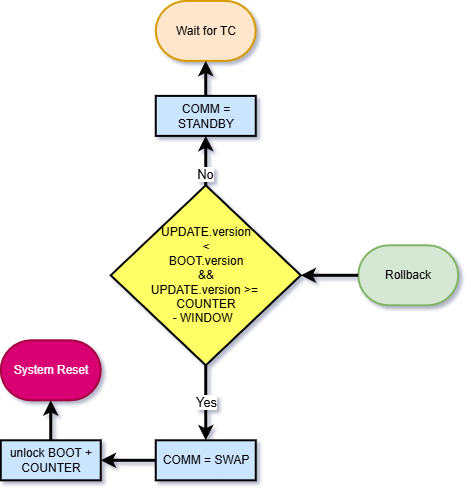

The diagram above was exported from draw.io. Its source (the exported page's mxGraphModel, read from the mxfile embedded in the PNG):
<mxGraphModel dx="3138" dy="1532" grid="1" gridSize="10" guides="1" tooltips="1" connect="1" arrows="1" fold="1" page="1" pageScale="1" pageWidth="850" pageHeight="1100" background="#ffffff" math="0" shadow="0">
  <root>
    <mxCell id="0" />
    <mxCell id="1" parent="0" />
    <mxCell id="2" parent="1" style="strokeWidth=2;html=1;shape=mxgraph.flowchart.terminator;whiteSpace=wrap;rounded=0;fillColor=#d5e8d4;strokeColor=#82b366;" value="Rollback" vertex="1">
      <mxGeometry height="60" width="100" x="-373.75" y="495.3000000000002" as="geometry" />
    </mxCell>
    <mxCell id="3" parent="1" style="strokeWidth=2;html=1;shape=mxgraph.flowchart.terminator;whiteSpace=wrap;rounded=0;fillColor=#d80073;fontColor=#ffffff;strokeColor=#A50040;" value="System Reset" vertex="1">
      <mxGeometry height="60" width="100" x="-731.25" y="590.3000000000002" as="geometry" />
    </mxCell>
    <mxCell id="4" edge="1" parent="1" source="8" style="edgeStyle=orthogonalEdgeStyle;orthogonalLoop=1;jettySize=auto;html=1;exitX=0.5;exitY=1;exitDx=0;exitDy=0;exitPerimeter=0;strokeWidth=3;entryX=0.5;entryY=0;entryDx=0;entryDy=0;" target="9">
      <mxGeometry relative="1" as="geometry">
        <mxPoint x="411.75" y="255.29999999999973" as="targetPoint" />
      </mxGeometry>
    </mxCell>
    <mxCell id="5" connectable="0" parent="4" style="edgeLabel;html=1;align=center;verticalAlign=middle;resizable=0;points=[];fontColor=light-dark(#000000,#66FF66);" value="&lt;font style=&quot;font-size: 13px;&quot;&gt;Yes&lt;/font&gt;" vertex="1">
      <mxGeometry relative="1" x="-0.58" as="geometry">
        <mxPoint y="20" as="offset" />
      </mxGeometry>
    </mxCell>
    <mxCell id="6" edge="1" parent="1" source="8" style="edgeStyle=orthogonalEdgeStyle;rounded=1;orthogonalLoop=1;jettySize=auto;html=1;exitX=0.5;exitY=0;exitDx=0;exitDy=0;exitPerimeter=0;entryX=0.5;entryY=1;entryDx=0;entryDy=0;strokeWidth=3;curved=0;" target="13">
      <mxGeometry relative="1" as="geometry" />
    </mxCell>
    <mxCell id="7" connectable="0" parent="6" style="edgeLabel;html=1;align=center;verticalAlign=middle;resizable=0;points=[];fontSize=13;" value="No" vertex="1">
      <mxGeometry relative="1" x="-0.5005" y="1" as="geometry">
        <mxPoint as="offset" />
      </mxGeometry>
    </mxCell>
    <mxCell id="8" parent="1" style="strokeWidth=2;html=1;shape=mxgraph.flowchart.decision;whiteSpace=wrap;rounded=0;fillColor=#FFFF66;" value="&lt;div&gt;UPDATE.version&lt;/div&gt;&lt;div&gt;&amp;lt;&lt;/div&gt;&lt;div&gt;BOOT.version&lt;br&gt;&amp;amp;&amp;amp;&lt;br&gt;UPDATE.version &amp;gt;=&amp;nbsp;&lt;/div&gt;&lt;div&gt;COUNTER&lt;/div&gt;&lt;div&gt;- WINDOW&amp;nbsp;&amp;nbsp;&lt;/div&gt;" vertex="1">
      <mxGeometry height="180" width="190" x="-621.25" y="435.3000000000002" as="geometry" />
    </mxCell>
    <mxCell id="9" parent="1" style="rounded=0;whiteSpace=wrap;html=1;absoluteArcSize=1;arcSize=14;strokeWidth=2;fillColor=#CCE5FF;" value="COMM = SWAP" vertex="1">
      <mxGeometry height="40" width="100" x="-576.25" y="690.3000000000002" as="geometry" />
    </mxCell>
    <mxCell id="10" edge="1" parent="1" source="9" style="edgeStyle=orthogonalEdgeStyle;rounded=1;orthogonalLoop=1;jettySize=auto;html=1;curved=0;strokeWidth=3;" target="11">
      <mxGeometry relative="1" as="geometry" />
    </mxCell>
    <mxCell id="11" parent="1" style="rounded=0;whiteSpace=wrap;html=1;absoluteArcSize=1;arcSize=14;strokeWidth=2;fillColor=#CCE5FF;" value="unlock BOOT + COUNTER" vertex="1">
      <mxGeometry height="40" width="100" x="-731.25" y="690.3000000000002" as="geometry" />
    </mxCell>
    <mxCell id="12" edge="1" parent="1" source="11" style="edgeStyle=orthogonalEdgeStyle;rounded=1;orthogonalLoop=1;jettySize=auto;html=1;entryX=0.5;entryY=1;entryDx=0;entryDy=0;entryPerimeter=0;curved=0;strokeWidth=3;" target="3">
      <mxGeometry relative="1" as="geometry" />
    </mxCell>
    <mxCell id="13" parent="1" style="rounded=0;whiteSpace=wrap;html=1;absoluteArcSize=1;arcSize=14;strokeWidth=2;fillColor=#CCE5FF;" value="COMM = STANDBY" vertex="1">
      <mxGeometry height="40" width="100" x="-576.25" y="345.8900000000003" as="geometry" />
    </mxCell>
    <mxCell id="14" parent="1" style="strokeWidth=2;html=1;shape=mxgraph.flowchart.terminator;whiteSpace=wrap;rounded=0;fillColor=#ffe6cc;strokeColor=#d79b00;" value="Wait for TC" vertex="1">
      <mxGeometry height="60" width="100" x="-576.25" y="250.88999999999987" as="geometry" />
    </mxCell>
    <mxCell id="15" edge="1" parent="1" source="13" style="edgeStyle=orthogonalEdgeStyle;rounded=1;orthogonalLoop=1;jettySize=auto;html=1;exitX=0.5;exitY=0;exitDx=0;exitDy=0;entryX=0.5;entryY=1;entryDx=0;entryDy=0;entryPerimeter=0;strokeWidth=3;curved=0;" target="14">
      <mxGeometry relative="1" as="geometry" />
    </mxCell>
    <mxCell id="16" edge="1" parent="1" source="2" style="edgeStyle=orthogonalEdgeStyle;rounded=1;orthogonalLoop=1;jettySize=auto;html=1;exitX=0;exitY=0.5;exitDx=0;exitDy=0;exitPerimeter=0;entryX=1;entryY=0.5;entryDx=0;entryDy=0;entryPerimeter=0;curved=0;strokeWidth=3;" target="8">
      <mxGeometry relative="1" as="geometry" />
    </mxCell>
  </root>
</mxGraphModel>